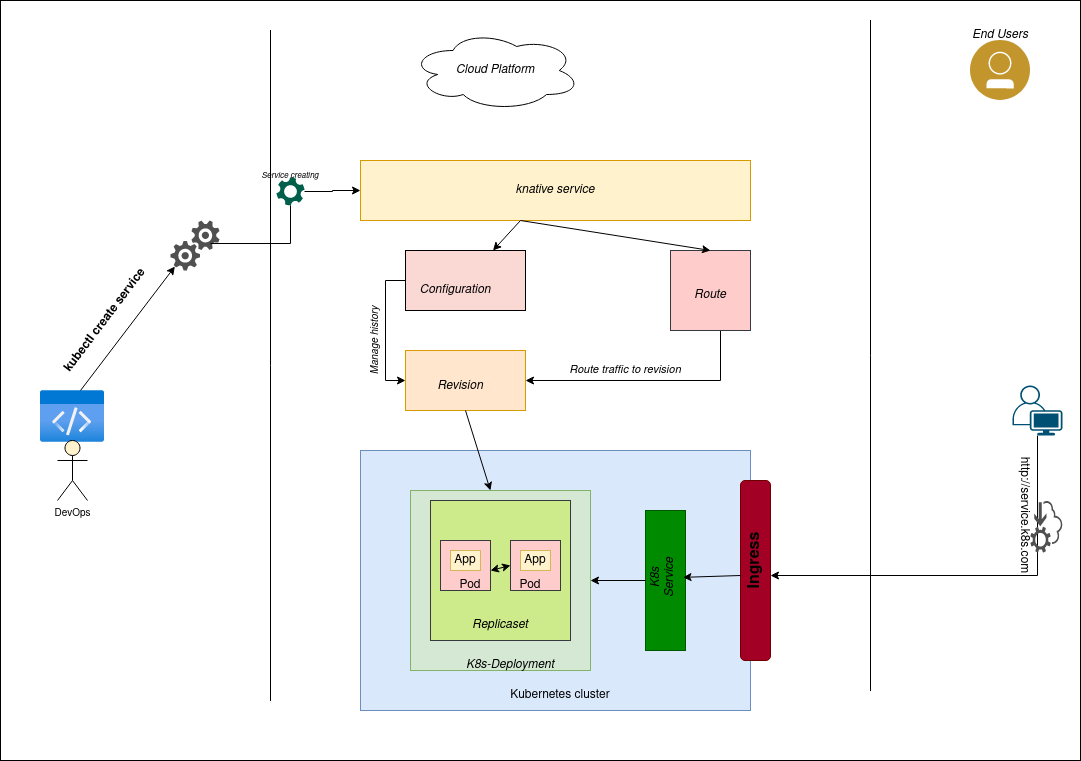

The diagram above was exported from draw.io. Its source (the exported page's mxGraphModel, read from the mxfile embedded in the PNG):
<mxGraphModel dx="1434" dy="822" grid="1" gridSize="10" guides="1" tooltips="1" connect="1" arrows="1" fold="1" page="1" pageScale="1" pageWidth="1100" pageHeight="1700" math="0" shadow="0">
  <root>
    <mxCell id="0" />
    <mxCell id="1" parent="0" />
    <mxCell id="liaOA86tF4vPt6rA6943-1" value="" style="rounded=0;whiteSpace=wrap;html=1;" vertex="1" parent="1">
      <mxGeometry x="10" y="30" width="1080" height="760" as="geometry" />
    </mxCell>
    <mxCell id="liaOA86tF4vPt6rA6943-2" value="" style="rounded=0;whiteSpace=wrap;html=1;fillColor=#dae8fc;strokeColor=#6c8ebf;" vertex="1" parent="1">
      <mxGeometry x="370" y="480" width="390" height="260" as="geometry" />
    </mxCell>
    <mxCell id="liaOA86tF4vPt6rA6943-3" value="" style="rounded=0;whiteSpace=wrap;html=1;fillColor=#ffe6cc;strokeColor=#d79b00;" vertex="1" parent="1">
      <mxGeometry x="415" y="380" width="120" height="60" as="geometry" />
    </mxCell>
    <mxCell id="liaOA86tF4vPt6rA6943-4" value="" style="whiteSpace=wrap;html=1;aspect=fixed;fillColor=#d5e8d4;strokeColor=#82b366;" vertex="1" parent="1">
      <mxGeometry x="420" y="520" width="180" height="180" as="geometry" />
    </mxCell>
    <mxCell id="liaOA86tF4vPt6rA6943-5" value="" style="whiteSpace=wrap;html=1;aspect=fixed;fillColor=#cdeb8b;strokeColor=#36393d;" vertex="1" parent="1">
      <mxGeometry x="440" y="530" width="140" height="140" as="geometry" />
    </mxCell>
    <mxCell id="liaOA86tF4vPt6rA6943-6" value="&lt;i&gt;K8s-Deployment&lt;/i&gt;" style="text;html=1;strokeColor=none;fillColor=none;align=center;verticalAlign=middle;whiteSpace=wrap;rounded=0;" vertex="1" parent="1">
      <mxGeometry x="450" y="680" width="140" height="30" as="geometry" />
    </mxCell>
    <mxCell id="liaOA86tF4vPt6rA6943-7" value="&lt;i&gt;Replicaset&lt;/i&gt;" style="text;html=1;strokeColor=none;fillColor=none;align=center;verticalAlign=middle;whiteSpace=wrap;rounded=0;" vertex="1" parent="1">
      <mxGeometry x="480" y="640" width="60" height="30" as="geometry" />
    </mxCell>
    <mxCell id="liaOA86tF4vPt6rA6943-8" value="" style="whiteSpace=wrap;html=1;aspect=fixed;fillColor=#ffcccc;strokeColor=#36393d;" vertex="1" parent="1">
      <mxGeometry x="450" y="570" width="50" height="50" as="geometry" />
    </mxCell>
    <mxCell id="liaOA86tF4vPt6rA6943-16" style="edgeStyle=orthogonalEdgeStyle;rounded=0;orthogonalLoop=1;jettySize=auto;html=1;exitX=0.25;exitY=0;exitDx=0;exitDy=0;entryX=0;entryY=0;entryDx=0;entryDy=0;" edge="1" parent="1" source="liaOA86tF4vPt6rA6943-9" target="liaOA86tF4vPt6rA6943-15">
      <mxGeometry relative="1" as="geometry" />
    </mxCell>
    <mxCell id="liaOA86tF4vPt6rA6943-9" value="" style="whiteSpace=wrap;html=1;aspect=fixed;fillColor=#ffcccc;strokeColor=#36393d;" vertex="1" parent="1">
      <mxGeometry x="520" y="570" width="50" height="50" as="geometry" />
    </mxCell>
    <mxCell id="liaOA86tF4vPt6rA6943-11" value="Pod" style="text;html=1;strokeColor=none;fillColor=none;align=center;verticalAlign=middle;whiteSpace=wrap;rounded=0;" vertex="1" parent="1">
      <mxGeometry x="450" y="600" width="60" height="30" as="geometry" />
    </mxCell>
    <mxCell id="liaOA86tF4vPt6rA6943-13" value="Pod" style="text;html=1;strokeColor=none;fillColor=none;align=center;verticalAlign=middle;whiteSpace=wrap;rounded=0;" vertex="1" parent="1">
      <mxGeometry x="510" y="600" width="60" height="30" as="geometry" />
    </mxCell>
    <mxCell id="liaOA86tF4vPt6rA6943-14" value="App" style="rounded=0;whiteSpace=wrap;html=1;fillColor=#fff2cc;strokeColor=#d6b656;" vertex="1" parent="1">
      <mxGeometry x="460" y="580" width="30" height="20" as="geometry" />
    </mxCell>
    <mxCell id="liaOA86tF4vPt6rA6943-15" value="App" style="rounded=0;whiteSpace=wrap;html=1;fillColor=#fff2cc;strokeColor=#d6b656;" vertex="1" parent="1">
      <mxGeometry x="530" y="580" width="30" height="20" as="geometry" />
    </mxCell>
    <mxCell id="liaOA86tF4vPt6rA6943-18" value="" style="endArrow=classic;startArrow=classic;html=1;rounded=0;entryX=0;entryY=0.5;entryDx=0;entryDy=0;" edge="1" parent="1" target="liaOA86tF4vPt6rA6943-9">
      <mxGeometry width="50" height="50" relative="1" as="geometry">
        <mxPoint x="500" y="600" as="sourcePoint" />
        <mxPoint x="550" y="550" as="targetPoint" />
      </mxGeometry>
    </mxCell>
    <mxCell id="liaOA86tF4vPt6rA6943-19" value="" style="rounded=0;whiteSpace=wrap;html=1;fillColor=#008a00;strokeColor=#005700;fontColor=#ffffff;" vertex="1" parent="1">
      <mxGeometry x="655" y="540" width="40" height="140" as="geometry" />
    </mxCell>
    <mxCell id="liaOA86tF4vPt6rA6943-20" value="&lt;i&gt;K8s Service&lt;/i&gt;" style="text;html=1;strokeColor=none;fillColor=none;align=center;verticalAlign=middle;whiteSpace=wrap;rounded=0;rotation=-90;" vertex="1" parent="1">
      <mxGeometry x="657.5" y="587.5" width="30" height="40" as="geometry" />
    </mxCell>
    <mxCell id="liaOA86tF4vPt6rA6943-22" value="" style="endArrow=classic;html=1;rounded=0;entryX=1;entryY=0.5;entryDx=0;entryDy=0;" edge="1" parent="1" target="liaOA86tF4vPt6rA6943-4">
      <mxGeometry width="50" height="50" relative="1" as="geometry">
        <mxPoint x="655" y="610" as="sourcePoint" />
        <mxPoint x="705" y="560" as="targetPoint" />
      </mxGeometry>
    </mxCell>
    <mxCell id="liaOA86tF4vPt6rA6943-23" value="" style="rounded=1;whiteSpace=wrap;html=1;fillColor=#a20025;fontColor=#ffffff;strokeColor=#6F0000;" vertex="1" parent="1">
      <mxGeometry x="750" y="510" width="30" height="180" as="geometry" />
    </mxCell>
    <mxCell id="liaOA86tF4vPt6rA6943-25" value="&lt;font style=&quot;font-size: 16px;&quot;&gt;&lt;b&gt;Ingress&lt;/b&gt;&lt;/font&gt;" style="text;html=1;strokeColor=none;fillColor=none;align=center;verticalAlign=middle;whiteSpace=wrap;rounded=0;rotation=-90;" vertex="1" parent="1">
      <mxGeometry x="735" y="575" width="60" height="30" as="geometry" />
    </mxCell>
    <mxCell id="liaOA86tF4vPt6rA6943-26" value="" style="endArrow=classic;html=1;rounded=0;fontSize=16;" edge="1" parent="1" target="liaOA86tF4vPt6rA6943-20">
      <mxGeometry width="50" height="50" relative="1" as="geometry">
        <mxPoint x="750" y="605" as="sourcePoint" />
        <mxPoint x="800" y="555" as="targetPoint" />
      </mxGeometry>
    </mxCell>
    <mxCell id="liaOA86tF4vPt6rA6943-27" value="&lt;font style=&quot;font-size: 12px;&quot;&gt;&lt;i&gt;Revision&lt;/i&gt;&lt;/font&gt;" style="text;html=1;strokeColor=none;fillColor=none;align=center;verticalAlign=middle;whiteSpace=wrap;rounded=0;fontSize=16;" vertex="1" parent="1">
      <mxGeometry x="440" y="400" width="60" height="30" as="geometry" />
    </mxCell>
    <mxCell id="liaOA86tF4vPt6rA6943-28" value="" style="endArrow=classic;html=1;rounded=0;fontSize=12;entryX=0.444;entryY=0;entryDx=0;entryDy=0;entryPerimeter=0;exitX=0.5;exitY=1;exitDx=0;exitDy=0;" edge="1" parent="1" source="liaOA86tF4vPt6rA6943-3" target="liaOA86tF4vPt6rA6943-4">
      <mxGeometry width="50" height="50" relative="1" as="geometry">
        <mxPoint x="440" y="450" as="sourcePoint" />
        <mxPoint x="490" y="400" as="targetPoint" />
      </mxGeometry>
    </mxCell>
    <mxCell id="liaOA86tF4vPt6rA6943-29" value="" style="rounded=0;whiteSpace=wrap;html=1;fontSize=12;fillColor=#FFF2CC;gradientColor=none;strokeColor=#d79b00;" vertex="1" parent="1">
      <mxGeometry x="370" y="190" width="390" height="60" as="geometry" />
    </mxCell>
    <mxCell id="liaOA86tF4vPt6rA6943-30" value="&lt;div&gt;&lt;i&gt;knative service&lt;br&gt;&lt;/i&gt;&lt;/div&gt;" style="text;html=1;strokeColor=none;fillColor=none;align=center;verticalAlign=middle;whiteSpace=wrap;rounded=0;fontSize=12;" vertex="1" parent="1">
      <mxGeometry x="475" y="205" width="180" height="30" as="geometry" />
    </mxCell>
    <mxCell id="liaOA86tF4vPt6rA6943-42" style="edgeStyle=orthogonalEdgeStyle;rounded=0;orthogonalLoop=1;jettySize=auto;html=1;entryX=1;entryY=0.5;entryDx=0;entryDy=0;fontSize=12;" edge="1" parent="1" source="liaOA86tF4vPt6rA6943-33" target="liaOA86tF4vPt6rA6943-3">
      <mxGeometry relative="1" as="geometry">
        <Array as="points">
          <mxPoint x="730" y="410" />
        </Array>
      </mxGeometry>
    </mxCell>
    <mxCell id="liaOA86tF4vPt6rA6943-33" value="" style="whiteSpace=wrap;html=1;aspect=fixed;fillColor=#ffcccc;strokeColor=#36393d;" vertex="1" parent="1">
      <mxGeometry x="680" y="280" width="80" height="80" as="geometry" />
    </mxCell>
    <mxCell id="liaOA86tF4vPt6rA6943-34" value="&lt;i&gt;Route&lt;/i&gt;" style="text;html=1;strokeColor=none;fillColor=none;align=center;verticalAlign=middle;whiteSpace=wrap;rounded=0;fontSize=12;" vertex="1" parent="1">
      <mxGeometry x="690" y="310" width="60" height="30" as="geometry" />
    </mxCell>
    <mxCell id="liaOA86tF4vPt6rA6943-38" style="edgeStyle=orthogonalEdgeStyle;rounded=0;orthogonalLoop=1;jettySize=auto;html=1;entryX=0;entryY=0.5;entryDx=0;entryDy=0;fontSize=12;exitX=0;exitY=0.5;exitDx=0;exitDy=0;" edge="1" parent="1" source="liaOA86tF4vPt6rA6943-36" target="liaOA86tF4vPt6rA6943-3">
      <mxGeometry relative="1" as="geometry" />
    </mxCell>
    <mxCell id="liaOA86tF4vPt6rA6943-36" value="" style="rounded=0;whiteSpace=wrap;html=1;fontSize=12;fillColor=#fad9d5;strokeColor=default;" vertex="1" parent="1">
      <mxGeometry x="415" y="280" width="120" height="60" as="geometry" />
    </mxCell>
    <mxCell id="liaOA86tF4vPt6rA6943-39" value="&lt;div align=&quot;center&quot;&gt;&lt;i&gt;Configuration&lt;/i&gt;&lt;/div&gt;" style="text;html=1;strokeColor=none;fillColor=none;align=center;verticalAlign=middle;whiteSpace=wrap;rounded=0;fontSize=12;" vertex="1" parent="1">
      <mxGeometry x="420" y="305" width="90" height="30" as="geometry" />
    </mxCell>
    <mxCell id="liaOA86tF4vPt6rA6943-41" value="" style="endArrow=classic;startArrow=classic;html=1;rounded=0;fontSize=12;entryX=0.5;entryY=0;entryDx=0;entryDy=0;" edge="1" parent="1" source="liaOA86tF4vPt6rA6943-36" target="liaOA86tF4vPt6rA6943-33">
      <mxGeometry width="50" height="50" relative="1" as="geometry">
        <mxPoint x="510" y="285" as="sourcePoint" />
        <mxPoint x="560" y="235" as="targetPoint" />
        <Array as="points">
          <mxPoint x="530" y="250" />
        </Array>
      </mxGeometry>
    </mxCell>
    <mxCell id="liaOA86tF4vPt6rA6943-43" value="&lt;font style=&quot;font-size: 11px;&quot;&gt;&lt;i&gt;Route traffic to revision&lt;/i&gt;&lt;/font&gt;" style="text;html=1;strokeColor=none;fillColor=none;align=center;verticalAlign=middle;whiteSpace=wrap;rounded=0;fontSize=12;" vertex="1" parent="1">
      <mxGeometry x="575" y="385" width="120" height="30" as="geometry" />
    </mxCell>
    <mxCell id="liaOA86tF4vPt6rA6943-45" value="&lt;font style=&quot;font-size: 10px;&quot;&gt;&lt;i&gt;Manage history&lt;/i&gt;&lt;/font&gt;" style="text;html=1;strokeColor=none;fillColor=none;align=center;verticalAlign=middle;whiteSpace=wrap;rounded=0;fontSize=12;rotation=-90;" vertex="1" parent="1">
      <mxGeometry x="330" y="360" width="110" height="20" as="geometry" />
    </mxCell>
    <mxCell id="liaOA86tF4vPt6rA6943-46" value="" style="sketch=0;pointerEvents=1;shadow=0;dashed=0;html=1;strokeColor=none;labelPosition=center;verticalLabelPosition=bottom;verticalAlign=top;align=center;fillColor=#505050;shape=mxgraph.mscae.oms.services;fontSize=10;" vertex="1" parent="1">
      <mxGeometry x="180" y="250" width="49" height="50" as="geometry" />
    </mxCell>
    <mxCell id="liaOA86tF4vPt6rA6943-48" value="" style="aspect=fixed;html=1;points=[];align=center;image;fontSize=12;image=img/lib/azure2/general/Code.svg;strokeColor=default;fillColor=#FFF2CC;gradientColor=none;" vertex="1" parent="1">
      <mxGeometry x="50" y="420" width="64" height="52" as="geometry" />
    </mxCell>
    <mxCell id="liaOA86tF4vPt6rA6943-49" value="DevOps" style="shape=umlActor;verticalLabelPosition=bottom;verticalAlign=top;html=1;outlineConnect=0;strokeColor=default;fontSize=10;fillColor=#FFF2CC;gradientColor=none;" vertex="1" parent="1">
      <mxGeometry x="67" y="470" width="30" height="60" as="geometry" />
    </mxCell>
    <mxCell id="liaOA86tF4vPt6rA6943-55" value="" style="shape=partialRectangle;whiteSpace=wrap;html=1;right=0;top=0;bottom=0;fillColor=none;routingCenterX=-0.5;strokeColor=default;fontSize=10;" vertex="1" parent="1">
      <mxGeometry x="280" y="60" width="40" height="670" as="geometry" />
    </mxCell>
    <mxCell id="liaOA86tF4vPt6rA6943-56" value="" style="ellipse;shape=cloud;whiteSpace=wrap;html=1;fontSize=10;fillColor=none;" vertex="1" parent="1">
      <mxGeometry x="420" y="60" width="170" height="80" as="geometry" />
    </mxCell>
    <mxCell id="liaOA86tF4vPt6rA6943-57" value="&lt;font style=&quot;font-size: 12px;&quot;&gt;&lt;i&gt;Cloud Platform&lt;/i&gt;&lt;/font&gt;" style="text;html=1;strokeColor=none;fillColor=none;align=center;verticalAlign=middle;whiteSpace=wrap;rounded=0;fontSize=10;" vertex="1" parent="1">
      <mxGeometry x="460" y="85" width="90" height="30" as="geometry" />
    </mxCell>
    <mxCell id="liaOA86tF4vPt6rA6943-59" value="" style="endArrow=classic;html=1;rounded=0;fontSize=12;entryX=0.09;entryY=0.92;entryDx=0;entryDy=0;entryPerimeter=0;" edge="1" parent="1" target="liaOA86tF4vPt6rA6943-46">
      <mxGeometry width="50" height="50" relative="1" as="geometry">
        <mxPoint x="90" y="420" as="sourcePoint" />
        <mxPoint x="140" y="370" as="targetPoint" />
      </mxGeometry>
    </mxCell>
    <mxCell id="liaOA86tF4vPt6rA6943-60" value="&lt;b&gt;kubectl create service&lt;/b&gt;" style="text;html=1;strokeColor=none;fillColor=none;align=center;verticalAlign=middle;whiteSpace=wrap;rounded=0;fontSize=12;rotation=-53;" vertex="1" parent="1">
      <mxGeometry x="50" y="335" width="130" height="30" as="geometry" />
    </mxCell>
    <mxCell id="liaOA86tF4vPt6rA6943-66" style="edgeStyle=orthogonalEdgeStyle;rounded=0;orthogonalLoop=1;jettySize=auto;html=1;entryX=0;entryY=0.5;entryDx=0;entryDy=0;fontSize=12;" edge="1" parent="1" source="liaOA86tF4vPt6rA6943-64" target="liaOA86tF4vPt6rA6943-29">
      <mxGeometry relative="1" as="geometry" />
    </mxCell>
    <mxCell id="liaOA86tF4vPt6rA6943-64" value="" style="sketch=0;pointerEvents=1;shadow=0;dashed=0;html=1;strokeColor=none;fillColor=#005F4B;labelPosition=center;verticalLabelPosition=bottom;verticalAlign=top;align=center;outlineConnect=0;shape=mxgraph.veeam2.service_application;fontSize=12;" vertex="1" parent="1">
      <mxGeometry x="286" y="207" width="28.000000000000004" height="28.000000000000004" as="geometry" />
    </mxCell>
    <mxCell id="liaOA86tF4vPt6rA6943-65" value="" style="edgeStyle=orthogonalEdgeStyle;rounded=0;orthogonalLoop=1;jettySize=auto;html=1;fontSize=12;exitX=0.816;exitY=0.46;exitDx=0;exitDy=0;exitPerimeter=0;endArrow=none;" edge="1" parent="1" source="liaOA86tF4vPt6rA6943-46" target="liaOA86tF4vPt6rA6943-64">
      <mxGeometry relative="1" as="geometry">
        <mxPoint x="219.98399999999992" y="273" as="sourcePoint" />
        <mxPoint x="370" y="220" as="targetPoint" />
        <Array as="points" />
      </mxGeometry>
    </mxCell>
    <mxCell id="liaOA86tF4vPt6rA6943-67" value="&lt;font style=&quot;font-size: 8px;&quot;&gt;&lt;i&gt;Service creating&lt;/i&gt;&lt;/font&gt;" style="text;html=1;strokeColor=none;fillColor=none;align=center;verticalAlign=middle;whiteSpace=wrap;rounded=0;fontSize=12;" vertex="1" parent="1">
      <mxGeometry x="270" y="190" width="60" height="30" as="geometry" />
    </mxCell>
    <mxCell id="liaOA86tF4vPt6rA6943-76" style="edgeStyle=orthogonalEdgeStyle;rounded=0;orthogonalLoop=1;jettySize=auto;html=1;entryX=0.25;entryY=1;entryDx=0;entryDy=0;fontSize=12;" edge="1" parent="1" source="liaOA86tF4vPt6rA6943-68" target="liaOA86tF4vPt6rA6943-25">
      <mxGeometry relative="1" as="geometry">
        <Array as="points">
          <mxPoint x="1047" y="605" />
        </Array>
      </mxGeometry>
    </mxCell>
    <mxCell id="liaOA86tF4vPt6rA6943-68" value="" style="points=[[0.35,0,0],[0.98,0.51,0],[1,0.71,0],[0.67,1,0],[0,0.795,0],[0,0.65,0]];verticalLabelPosition=bottom;sketch=0;html=1;verticalAlign=top;aspect=fixed;align=center;pointerEvents=1;shape=mxgraph.cisco19.user;fillColor=#005073;strokeColor=none;fontSize=8;" vertex="1" parent="1">
      <mxGeometry x="1022" y="415" width="50" height="50" as="geometry" />
    </mxCell>
    <mxCell id="liaOA86tF4vPt6rA6943-69" value="" style="shape=partialRectangle;whiteSpace=wrap;html=1;right=0;top=0;bottom=0;fillColor=none;routingCenterX=-0.5;strokeColor=default;fontSize=10;" vertex="1" parent="1">
      <mxGeometry x="880" y="50" width="40" height="670" as="geometry" />
    </mxCell>
    <mxCell id="liaOA86tF4vPt6rA6943-70" value="" style="aspect=fixed;perimeter=ellipsePerimeter;html=1;align=center;shadow=0;dashed=0;fontColor=#4277BB;labelBackgroundColor=#ffffff;fontSize=12;spacingTop=3;image;image=img/lib/ibm/users/user.svg;strokeColor=default;fillColor=#FFF2CC;gradientColor=none;" vertex="1" parent="1">
      <mxGeometry x="980" y="70" width="60" height="60" as="geometry" />
    </mxCell>
    <mxCell id="liaOA86tF4vPt6rA6943-71" value="&lt;i&gt;&lt;font style=&quot;font-size: 12px;&quot;&gt;End Users&lt;br&gt;&lt;/font&gt;&lt;/i&gt;" style="text;html=1;strokeColor=none;fillColor=none;align=center;verticalAlign=middle;whiteSpace=wrap;rounded=0;fontSize=8;" vertex="1" parent="1">
      <mxGeometry x="980" y="50" width="60" height="30" as="geometry" />
    </mxCell>
    <mxCell id="liaOA86tF4vPt6rA6943-73" value="http://service.k8s.com" style="text;html=1;strokeColor=none;fillColor=none;align=center;verticalAlign=middle;whiteSpace=wrap;rounded=0;fontSize=12;rotation=90;" vertex="1" parent="1">
      <mxGeometry x="980" y="530" width="110" height="30" as="geometry" />
    </mxCell>
    <mxCell id="liaOA86tF4vPt6rA6943-74" value="" style="sketch=0;pointerEvents=1;shadow=0;dashed=0;html=1;strokeColor=none;fillColor=#505050;labelPosition=center;verticalLabelPosition=bottom;outlineConnect=0;verticalAlign=top;align=center;shape=mxgraph.office.clouds.cloud_service_request;fontSize=12;rotation=90;" vertex="1" parent="1">
      <mxGeometry x="1030" y="540" width="52" height="32.18" as="geometry" />
    </mxCell>
    <mxCell id="liaOA86tF4vPt6rA6943-77" value="Kubernetes cluster" style="text;html=1;strokeColor=none;fillColor=none;align=center;verticalAlign=middle;whiteSpace=wrap;rounded=0;fontSize=12;" vertex="1" parent="1">
      <mxGeometry x="500" y="710" width="140" height="30" as="geometry" />
    </mxCell>
  </root>
</mxGraphModel>